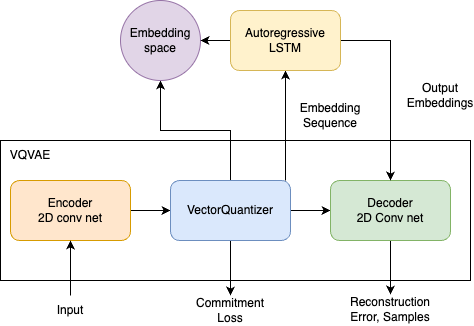

The diagram above was exported from draw.io. Its source (the exported page's mxGraphModel, read from the mxfile embedded in the PNG):
<mxGraphModel dx="1026" dy="655" grid="1" gridSize="10" guides="1" tooltips="1" connect="1" arrows="1" fold="1" page="1" pageScale="1" pageWidth="850" pageHeight="1100" math="0" shadow="0">
  <root>
    <mxCell id="0" />
    <mxCell id="1" parent="0" />
    <mxCell id="SF9yVZtLqWXz6QmJXrsM-1" value="" style="rounded=0;whiteSpace=wrap;html=1;" parent="1" vertex="1">
      <mxGeometry x="210" y="240" width="470" height="140" as="geometry" />
    </mxCell>
    <mxCell id="SF9yVZtLqWXz6QmJXrsM-2" value="VQVAE" style="text;html=1;strokeColor=none;fillColor=none;align=center;verticalAlign=middle;whiteSpace=wrap;rounded=0;" parent="1" vertex="1">
      <mxGeometry x="210" y="240" width="60" height="30" as="geometry" />
    </mxCell>
    <mxCell id="SF9yVZtLqWXz6QmJXrsM-6" style="edgeStyle=orthogonalEdgeStyle;rounded=0;orthogonalLoop=1;jettySize=auto;html=1;exitX=1;exitY=0.5;exitDx=0;exitDy=0;" parent="1" source="SF9yVZtLqWXz6QmJXrsM-3" target="SF9yVZtLqWXz6QmJXrsM-4" edge="1">
      <mxGeometry relative="1" as="geometry" />
    </mxCell>
    <mxCell id="SF9yVZtLqWXz6QmJXrsM-3" value="Encoder&lt;br&gt;2D conv net" style="rounded=1;whiteSpace=wrap;html=1;fillColor=#ffe6cc;strokeColor=#d79b00;" parent="1" vertex="1">
      <mxGeometry x="220" y="280" width="120" height="60" as="geometry" />
    </mxCell>
    <mxCell id="SF9yVZtLqWXz6QmJXrsM-7" style="edgeStyle=orthogonalEdgeStyle;rounded=0;orthogonalLoop=1;jettySize=auto;html=1;exitX=1;exitY=0.5;exitDx=0;exitDy=0;entryX=0;entryY=0.5;entryDx=0;entryDy=0;" parent="1" source="SF9yVZtLqWXz6QmJXrsM-4" target="SF9yVZtLqWXz6QmJXrsM-5" edge="1">
      <mxGeometry relative="1" as="geometry" />
    </mxCell>
    <mxCell id="SF9yVZtLqWXz6QmJXrsM-13" style="edgeStyle=orthogonalEdgeStyle;rounded=0;orthogonalLoop=1;jettySize=auto;html=1;entryX=0.5;entryY=1;entryDx=0;entryDy=0;" parent="1" source="SF9yVZtLqWXz6QmJXrsM-4" target="SF9yVZtLqWXz6QmJXrsM-10" edge="1">
      <mxGeometry relative="1" as="geometry" />
    </mxCell>
    <mxCell id="SF9yVZtLqWXz6QmJXrsM-20" style="edgeStyle=orthogonalEdgeStyle;rounded=0;orthogonalLoop=1;jettySize=auto;html=1;entryX=0.5;entryY=1;entryDx=0;entryDy=0;" parent="1" source="SF9yVZtLqWXz6QmJXrsM-4" target="SF9yVZtLqWXz6QmJXrsM-14" edge="1">
      <mxGeometry relative="1" as="geometry">
        <Array as="points">
          <mxPoint x="495" y="250" />
          <mxPoint x="495" y="250" />
        </Array>
      </mxGeometry>
    </mxCell>
    <mxCell id="SF9yVZtLqWXz6QmJXrsM-24" style="edgeStyle=orthogonalEdgeStyle;rounded=0;orthogonalLoop=1;jettySize=auto;html=1;" parent="1" source="SF9yVZtLqWXz6QmJXrsM-4" target="SF9yVZtLqWXz6QmJXrsM-25" edge="1">
      <mxGeometry relative="1" as="geometry">
        <mxPoint x="440" y="410" as="targetPoint" />
      </mxGeometry>
    </mxCell>
    <mxCell id="SF9yVZtLqWXz6QmJXrsM-4" value="VectorQuantizer" style="rounded=1;whiteSpace=wrap;html=1;fillColor=#dae8fc;strokeColor=#6c8ebf;" parent="1" vertex="1">
      <mxGeometry x="380" y="280" width="120" height="60" as="geometry" />
    </mxCell>
    <mxCell id="SF9yVZtLqWXz6QmJXrsM-26" style="edgeStyle=orthogonalEdgeStyle;rounded=0;orthogonalLoop=1;jettySize=auto;html=1;entryX=0.5;entryY=0;entryDx=0;entryDy=0;" parent="1" source="SF9yVZtLqWXz6QmJXrsM-5" target="SF9yVZtLqWXz6QmJXrsM-23" edge="1">
      <mxGeometry relative="1" as="geometry" />
    </mxCell>
    <mxCell id="SF9yVZtLqWXz6QmJXrsM-5" value="Decoder&lt;br&gt;2D Conv net" style="rounded=1;whiteSpace=wrap;html=1;fillColor=#d5e8d4;strokeColor=#82b366;" parent="1" vertex="1">
      <mxGeometry x="540" y="280" width="120" height="60" as="geometry" />
    </mxCell>
    <mxCell id="SF9yVZtLqWXz6QmJXrsM-28" style="edgeStyle=orthogonalEdgeStyle;rounded=0;orthogonalLoop=1;jettySize=auto;html=1;entryX=0.5;entryY=1;entryDx=0;entryDy=0;" parent="1" source="SF9yVZtLqWXz6QmJXrsM-8" target="SF9yVZtLqWXz6QmJXrsM-3" edge="1">
      <mxGeometry relative="1" as="geometry" />
    </mxCell>
    <mxCell id="SF9yVZtLqWXz6QmJXrsM-8" value="Input" style="text;html=1;strokeColor=none;fillColor=none;align=center;verticalAlign=middle;whiteSpace=wrap;rounded=0;" parent="1" vertex="1">
      <mxGeometry x="245" y="395" width="70" height="30" as="geometry" />
    </mxCell>
    <mxCell id="SF9yVZtLqWXz6QmJXrsM-10" value="Embedding space" style="ellipse;whiteSpace=wrap;html=1;fillColor=#e1d5e7;strokeColor=#9673a6;" parent="1" vertex="1">
      <mxGeometry x="330" y="100" width="80" height="80" as="geometry" />
    </mxCell>
    <mxCell id="SF9yVZtLqWXz6QmJXrsM-15" style="edgeStyle=orthogonalEdgeStyle;rounded=0;orthogonalLoop=1;jettySize=auto;html=1;entryX=1;entryY=0.5;entryDx=0;entryDy=0;" parent="1" source="SF9yVZtLqWXz6QmJXrsM-14" target="SF9yVZtLqWXz6QmJXrsM-10" edge="1">
      <mxGeometry relative="1" as="geometry" />
    </mxCell>
    <mxCell id="SF9yVZtLqWXz6QmJXrsM-19" style="edgeStyle=orthogonalEdgeStyle;rounded=0;orthogonalLoop=1;jettySize=auto;html=1;" parent="1" source="SF9yVZtLqWXz6QmJXrsM-14" target="SF9yVZtLqWXz6QmJXrsM-5" edge="1">
      <mxGeometry relative="1" as="geometry">
        <Array as="points">
          <mxPoint x="600" y="140" />
        </Array>
      </mxGeometry>
    </mxCell>
    <mxCell id="SF9yVZtLqWXz6QmJXrsM-14" value="Autoregressive &lt;br&gt;LSTM" style="rounded=1;whiteSpace=wrap;html=1;fillColor=#fff2cc;strokeColor=#d6b656;" parent="1" vertex="1">
      <mxGeometry x="440" y="110" width="110" height="60" as="geometry" />
    </mxCell>
    <mxCell id="SF9yVZtLqWXz6QmJXrsM-17" value="Embedding Sequence" style="text;html=1;strokeColor=none;fillColor=none;align=center;verticalAlign=middle;whiteSpace=wrap;rounded=0;" parent="1" vertex="1">
      <mxGeometry x="510" y="200" width="60" height="30" as="geometry" />
    </mxCell>
    <mxCell id="SF9yVZtLqWXz6QmJXrsM-21" value="Output&lt;br&gt;Embeddings" style="text;html=1;strokeColor=none;fillColor=none;align=center;verticalAlign=middle;whiteSpace=wrap;rounded=0;" parent="1" vertex="1">
      <mxGeometry x="620" y="180" width="60" height="30" as="geometry" />
    </mxCell>
    <mxCell id="SF9yVZtLqWXz6QmJXrsM-23" value="Reconstruction&lt;br&gt;Error, Samples" style="text;html=1;strokeColor=none;fillColor=none;align=center;verticalAlign=middle;whiteSpace=wrap;rounded=0;" parent="1" vertex="1">
      <mxGeometry x="570" y="394" width="60" height="30" as="geometry" />
    </mxCell>
    <mxCell id="SF9yVZtLqWXz6QmJXrsM-25" value="Commitment Loss" style="text;html=1;strokeColor=none;fillColor=none;align=center;verticalAlign=middle;whiteSpace=wrap;rounded=0;" parent="1" vertex="1">
      <mxGeometry x="410" y="395" width="60" height="30" as="geometry" />
    </mxCell>
  </root>
</mxGraphModel>